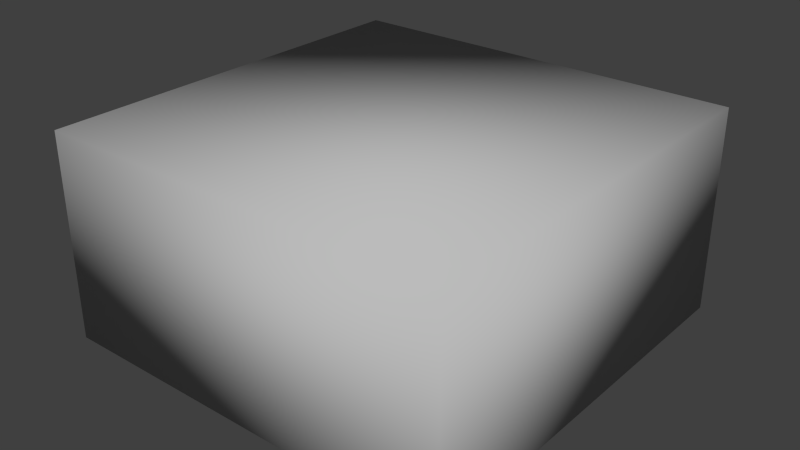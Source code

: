 # Source: wall1.blend  (saved by Blender 2.70.0; exported with 4.5.12 LTS)
import bpy
from mathutils import Matrix  # noqa: F401  (used for matrix-valued properties, if any)

bpy.ops.wm.read_factory_settings(use_empty=True)
scene = bpy.context.scene
scene.name = 'Scene'

# ---- collections
col_collection_1 = bpy.data.collections.new('Collection 1'); scene.collection.children.link(col_collection_1)

# ---- materials (node trees are filled in below, after node groups)
mat_lambert1 = bpy.data.materials.new('lambert1')
mat_lambert1.alpha_threshold = 0.0
mat_lambert1.use_transparent_shadow = False
mat_lambert1.diffuse_color = (0.5, 0.5, 0.5, 1.0)
mat_lambert1.roughness = 0.5
mat_lambert1.line_color = (0.0, 0.0, 0.0, 1.0)

# ---- material node trees

# ---- world
world_world = bpy.data.worlds.new('World'); scene.world = world_world
world_world.color = (0.05088, 0.05088, 0.05088)
world_world.use_sun_shadow = False
world_world.sun_shadow_jitter_overblur = 0.0
world_world.cycles.sampling_method = 'MANUAL'
world_world.cycles.sample_map_resolution = 256

# ---- meshes
me_untitled = bpy.data.meshes.new('Untitled')
me_untitled.from_pydata([(-5.0, -2.5, 5.0), (5.0, -2.5, 5.0), (-5.0, 2.5, 5.0), (5.0, 2.5, 5.0), (-5.0, 2.5, -5.0), (5.0, 2.5, -5.0), (-5.0, -2.5, -5.0), (5.0, -2.5, -5.0)], [], [(0, 1, 3, 2), (2, 3, 5, 4), (4, 5, 7, 6), (6, 7, 1, 0), (1, 7, 5, 3), (6, 0, 2, 4)])
me_untitled.polygons.foreach_set('use_smooth', [True] * 6)
_uv = me_untitled.uv_layers.new(name='map1')
_uv.uv.foreach_set('vector', [0.75, 0.75, 0.75, 1.25, 0.5, 1.25, 0.5, 0.75, 0.5, 1.0, 4.768e-08, 1.0, 0.0, 0.5, 0.5, 0.5, 1.0, 0.0, 1.0, 0.5, 0.75, 0.5, 0.75, 0.0, 0.5, 0.0, 0.5, 0.5, 4.768e-08, 0.5, 0.0, 4.768e-08, 0.5, 0.5, 0.5, 0.0, 0.75, 0.0, 0.75, 0.5, 0.5, 0.5, 1.0, 0.5, 1.0, 0.75, 0.5, 0.75])
me_untitled.materials.append(mat_lambert1)
me_untitled.use_remesh_preserve_volume = False
me_untitled.use_remesh_preserve_attributes = False
me_untitled.use_mirror_vertex_groups = False
me_untitled.update()

# ---- objects
ob_pcube1 = bpy.data.objects.new('pCube1', me_untitled)

# ---- transforms, parenting, visibility, modifiers, constraints
ob_pcube1.location = (0.0, 0.0, 2.5)
ob_pcube1.rotation_euler = (1.571, -0.0, 0.0)
ob_pcube1.color = (0.8, 0.8, 0.8, 1.0)
ob_pcube1.lineart.crease_threshold = 0.0

# ---- collection membership
col_collection_1.objects.link(ob_pcube1)

# ---- scene / render settings (as saved in the file)
scene.frame_start = 1; scene.frame_end = 250; scene.frame_set(1)
scene.render.engine = 'BLENDER_EEVEE_NEXT'
scene.render.resolution_percentage = 50
scene.render.dither_intensity = 0.0
scene.cycles.use_denoising = False
scene.cycles.samples = 10
scene.cycles.sampling_pattern = 'TABULATED_SOBOL'
scene.cycles.light_sampling_threshold = 0.0
scene.cycles.use_adaptive_sampling = False
scene.cycles.use_light_tree = False
scene.cycles.blur_glossy = 0.0
scene.cycles.volume_bounces = 1
scene.cycles.pixel_filter_type = 'GAUSSIAN'
scene.cycles.sample_clamp_indirect = 0.0
scene.view_settings.view_transform = 'Standard'
bpy.context.view_layer.update()

# ---- added for rendering (the .blend has no active camera and no usable light): camera, sun
cam_auto = bpy.data.cameras.new('AutoCamera')
cam_auto.lens = 50.0
cam_auto.sensor_width = 36.0
cam_auto.clip_end = 1000.0
ob_auto_camera = bpy.data.objects.new('AutoCamera', cam_auto)
scene.collection.objects.link(ob_auto_camera)
ob_auto_camera.location = (13.8784, -16.654, 13.6027)
ob_auto_camera.rotation_euler = (1.09748, -7.21219e-08, 0.694738)
scene.camera = ob_auto_camera
light_auto_sun = bpy.data.lights.new('AutoSun', 'SUN')
light_auto_sun.energy = 3.0
light_auto_sun.angle = 0.0523599
ob_auto_sun = bpy.data.objects.new('AutoSun', light_auto_sun)
scene.collection.objects.link(ob_auto_sun)
ob_auto_sun.rotation_euler = (0.872665, 0.174533, 0.523599)
bpy.context.view_layer.update()
